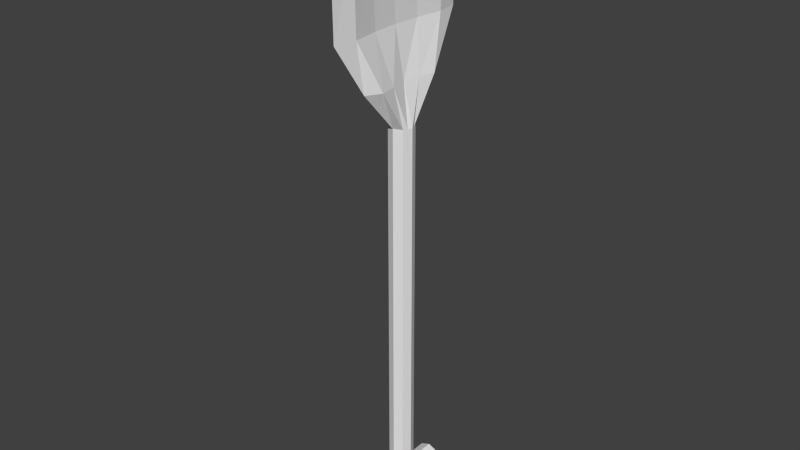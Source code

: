 # Source: Model_Source.blend  (saved by Blender 2.75.0; exported with 4.5.12 LTS)
import bpy
from mathutils import Matrix  # noqa: F401  (used for matrix-valued properties, if any)

bpy.ops.wm.read_factory_settings(use_empty=True)
scene = bpy.context.scene
scene.name = 'Scene'

# ---- collections
col_collection_1 = bpy.data.collections.new('Collection 1'); scene.collection.children.link(col_collection_1)
col_collection_2 = bpy.data.collections.new('Collection 2'); scene.collection.children.link(col_collection_2)
col_collection_2.hide_render = True
col_collection_2.hide_viewport = True
col_collection_3 = bpy.data.collections.new('Collection 3'); scene.collection.children.link(col_collection_3)
col_collection_3.hide_render = True
col_collection_3.hide_viewport = True

# ---- world
world_world = bpy.data.worlds.new('World'); scene.world = world_world
world_world.color = (0.05088, 0.05088, 0.05088)
world_world.use_sun_shadow = False
world_world.sun_shadow_jitter_overblur = 0.0
world_world.cycles.sampling_method = 'MANUAL'
world_world.cycles.sample_map_resolution = 256

# ---- meshes
me_cylinder = bpy.data.meshes.new('Cylinder')
me_cylinder.from_pydata([(0.0, 0.03, -0.53), (0.0, 0.03, 0.43), (0.02121, 0.02121, -0.53), (0.02121, 0.02121, 0.43), (0.03, -1.311e-09, -0.53), (0.03, -1.311e-09, 0.43), (0.02121, -0.02121, -0.53), (0.02121, -0.02121, 0.43), (-2.623e-09, -0.03, -0.53), (-2.623e-09, -0.03, 0.43), (-0.02121, -0.02121, -0.53), (-0.02121, -0.02121, 0.43), (-0.03, 3.577e-10, -0.53), (-0.03, 3.577e-10, 0.43), (-0.02121, 0.02121, -0.53), (-0.02121, 0.02121, 0.43), (-7.318e-10, 0.1122, -0.4963), (-7.318e-10, -0.1122, -0.4963), (0.0238, 0.1122, -0.5062), (0.0238, -0.1122, -0.5062), (0.03366, 0.1122, -0.53), (0.03366, -0.1122, -0.53), (0.0238, 0.1122, -0.5538), (0.0238, -0.1122, -0.5538), (-3.674e-09, 0.1122, -0.5637), (-3.674e-09, -0.1122, -0.5637), (-0.0238, 0.1122, -0.5538), (-0.0238, -0.1122, -0.5538), (-0.03366, 0.1122, -0.53), (-0.03366, -0.1122, -0.53), (-0.0238, 0.1122, -0.5062), (-0.0238, -0.1122, -0.5062), (0.0, 0.12, 0.53), (0.02121, 0.08485, 0.53), (0.005407, -6.424e-09, 0.53), (0.02121, -0.08485, 0.53), (-1.863e-09, -0.12, 0.53), (-0.02121, -0.08485, 0.53), (-0.0422, 2.528e-10, 0.53), (-0.02121, 0.08485, 0.53), (-0.0133, 0.192, 0.65), (-0.004272, 0.1358, 0.65), (-0.01689, -1.091e-08, 0.65), (-0.004272, -0.1358, 0.65), (-0.0133, -0.192, 0.65), (-0.02815, -0.1358, 0.65), (-0.0465, -2.298e-10, 0.65), (-0.02815, 0.1358, 0.65), (-0.01496, 0.192, 0.83), (-0.008056, 0.1358, 0.83), (-0.02156, -1.091e-08, 0.83), (-0.008056, -0.1358, 0.83), (-0.01496, -0.192, 0.83), (-0.02769, -0.1358, 0.83), (-0.04516, -2.298e-10, 0.83), (-0.02769, 0.1358, 0.83), (0.0, 0.1536, 0.93), (-0.008485, 0.1086, 0.93), (-0.012, 1.766e-10, 0.93), (-0.008485, -0.1086, 0.93), (-1.863e-09, -0.1536, 0.93), (0.02561, -0.01061, -0.53), (0.02561, -0.01061, 0.43), (-0.02561, -0.01061, -0.53), (-0.02561, -0.01061, 0.43), (0.01331, -0.04243, 0.53), (-0.03166, -0.04243, 0.53), (-0.01397, -0.06788, 0.65), (-0.04342, -0.06788, 0.65), (-0.0182, -0.06788, 0.83), (-0.04252, -0.06788, 0.83), (-0.01024, -0.05431, 0.93), (0.02561, 0.01061, -0.53), (0.02561, 0.01061, 0.43), (-0.02561, 0.01061, -0.53), (-0.02561, 0.01061, 0.43), (0.01331, 0.04243, 0.53), (-0.03166, 0.04243, 0.53), (-0.01397, 0.06788, 0.65), (-0.04342, 0.06788, 0.65), (-0.0182, 0.06788, 0.83), (-0.04252, 0.06788, 0.83), (-0.01024, 0.05431, 0.93)], [], [(0, 1, 3, 2), (72, 73, 5, 4), (61, 62, 7, 6), (6, 7, 9, 8), (8, 9, 11, 10), (63, 64, 13, 12), (14, 15, 1, 0), (74, 75, 15, 14), (16, 17, 19, 18), (18, 19, 21, 20), (20, 21, 23, 22), (22, 23, 25, 24), (24, 25, 27, 26), (26, 27, 29, 28), (19, 17, 31, 29, 27, 25, 23, 21), (30, 31, 17, 16), (28, 29, 31, 30), (16, 18, 20, 22, 24, 26, 28, 30), (9, 7, 35, 36), (75, 13, 38, 77), (73, 3, 33, 76), (11, 9, 36, 37), (1, 15, 39, 32), (3, 1, 32, 33), (62, 5, 34, 65), (64, 11, 37, 66), (32, 39, 47, 40), (66, 37, 45, 68), (36, 35, 43, 44), (76, 33, 41, 78), (77, 38, 46, 79), (37, 36, 44, 45), (65, 34, 42, 67), (33, 32, 40, 41), (45, 44, 52, 53), (67, 42, 50, 69), (41, 40, 48, 49), (40, 47, 55, 48), (68, 45, 53, 70), (44, 43, 51, 52), (78, 41, 49, 80), (79, 46, 54, 81), (81, 54, 58, 82), (69, 50, 58, 71), (49, 48, 56, 57), (53, 52, 60, 59), (70, 53, 59, 71), (52, 51, 59, 60), (80, 49, 57, 82), (48, 55, 57, 56), (54, 70, 71, 58), (51, 69, 71, 59), (46, 68, 70, 54), (43, 67, 69, 51), (35, 65, 67, 43), (38, 66, 68, 46), (13, 64, 66, 38), (7, 62, 65, 35), (10, 11, 64, 63), (4, 5, 62, 61), (50, 80, 82, 58), (55, 81, 82, 57), (47, 79, 81, 55), (42, 78, 80, 50), (39, 77, 79, 47), (34, 76, 78, 42), (5, 73, 76, 34), (15, 75, 77, 39), (12, 13, 75, 74), (2, 3, 73, 72)])
_uv = me_cylinder.uv_layers.new(name='UVMap')
_uv.uv.foreach_set('vector', [0.543, 0.45, 0.643, 0.45, 0.643, 0.55, 0.543, 0.55, 0.543, 0.5, 0.643, 0.5, 0.643, 0.55, 0.543, 0.55, 0.543, 0.5, 0.643, 0.5, 0.643, 0.55, 0.543, 0.55, 0.543, 0.45, 0.643, 0.45, 0.643, 0.55, 0.543, 0.55, 0.543, 0.45, 0.643, 0.45, 0.643, 0.55, 0.543, 0.55, 0.543, 0.5, 0.643, 0.5, 0.643, 0.55, 0.543, 0.55, 0.543, 0.45, 0.643, 0.45, 0.643, 0.55, 0.543, 0.55, 0.543, 0.5, 0.643, 0.5, 0.643, 0.55, 0.543, 0.55, 0.543, 0.45, 0.643, 0.45, 0.643, 0.55, 0.543, 0.55, 0.543, 0.45, 0.643, 0.45, 0.643, 0.55, 0.543, 0.55, 0.543, 0.45, 0.643, 0.45, 0.643, 0.55, 0.543, 0.55, 0.543, 0.45, 0.643, 0.45, 0.643, 0.55, 0.543, 0.55, 0.543, 0.45, 0.643, 0.45, 0.643, 0.55, 0.543, 0.55, 0.543, 0.45, 0.643, 0.45, 0.643, 0.55, 0.543, 0.55, 0.1373, 0.5624, 0.1726, 0.5478, 0.1873, 0.5124, 0.1726, 0.477, 0.1373, 0.4624, 0.1019, 0.477, 0.08725, 0.5124, 0.1019, 0.5478, 0.543, 0.45, 0.643, 0.45, 0.643, 0.55, 0.543, 0.55, 0.543, 0.45, 0.643, 0.45, 0.643, 0.55, 0.543, 0.55, 0.1373, 0.5624, 0.1726, 0.5478, 0.1873, 0.5124, 0.1726, 0.477, 0.1373, 0.4624, 0.1019, 0.477, 0.08725, 0.5124, 0.1019, 0.5478, 0.643, 0.55, 0.643, 0.45, 0.643, 0.45, 0.643, 0.55, 0.643, 0.5, 0.643, 0.45, 0.643, 0.45, 0.643, 0.5, 0.643, 0.5, 0.643, 0.45, 0.643, 0.45, 0.643, 0.5, 0.643, 0.55, 0.643, 0.45, 0.643, 0.45, 0.643, 0.55, 0.643, 0.55, 0.643, 0.45, 0.643, 0.45, 0.643, 0.55, 0.643, 0.55, 0.643, 0.45, 0.643, 0.45, 0.643, 0.55, 0.643, 0.5, 0.643, 0.45, 0.643, 0.45, 0.643, 0.5, 0.643, 0.5, 0.643, 0.45, 0.643, 0.45, 0.643, 0.5, 0.643, 0.55, 0.643, 0.45, 0.643, 0.45, 0.643, 0.55, 0.643, 0.5, 0.643, 0.45, 0.643, 0.45, 0.643, 0.5, 0.643, 0.55, 0.643, 0.45, 0.643, 0.45, 0.643, 0.55, 0.643, 0.5, 0.643, 0.45, 0.643, 0.45, 0.643, 0.5, 0.643, 0.5, 0.643, 0.45, 0.643, 0.45, 0.643, 0.5, 0.643, 0.55, 0.643, 0.45, 0.643, 0.45, 0.643, 0.55, 0.643, 0.5, 0.643, 0.45, 0.643, 0.45, 0.643, 0.5, 0.643, 0.55, 0.643, 0.45, 0.643, 0.45, 0.643, 0.55, 0.643, 0.55, 0.643, 0.45, 0.643, 0.45, 0.643, 0.55, 0.643, 0.5, 0.643, 0.45, 0.643, 0.45, 0.643, 0.5, 0.643, 0.55, 0.643, 0.45, 0.643, 0.45, 0.643, 0.55, 0.643, 0.55, 0.643, 0.45, 0.643, 0.45, 0.643, 0.55, 0.643, 0.5, 0.643, 0.45, 0.643, 0.45, 0.643, 0.5, 0.643, 0.55, 0.643, 0.45, 0.643, 0.45, 0.643, 0.55, 0.643, 0.5, 0.643, 0.45, 0.643, 0.45, 0.643, 0.5, 0.643, 0.5, 0.643, 0.45, 0.643, 0.45, 0.643, 0.5, 0.643, 0.5, 0.643, 0.45, 0.643, 0.45, 0.643, 0.5, 0.643, 0.5, 0.643, 0.45, 0.643, 0.45, 0.643, 0.5, 0.643, 0.55, 0.643, 0.45, 0.643, 0.45, 0.643, 0.55, 0.643, 0.55, 0.643, 0.45, 0.643, 0.45, 0.643, 0.55, 0.643, 0.5, 0.643, 0.45, 0.643, 0.45, 0.643, 0.5, 0.643, 0.55, 0.643, 0.45, 0.643, 0.45, 0.643, 0.55, 0.643, 0.5, 0.643, 0.45, 0.643, 0.45, 0.643, 0.5, 0.643, 0.55, 0.643, 0.45, 0.643, 0.45, 0.643, 0.55, 0.643, 0.55, 0.643, 0.5, 0.643, 0.5, 0.643, 0.55, 0.643, 0.55, 0.643, 0.5, 0.643, 0.5, 0.643, 0.55, 0.643, 0.55, 0.643, 0.5, 0.643, 0.5, 0.643, 0.55, 0.643, 0.55, 0.643, 0.5, 0.643, 0.5, 0.643, 0.55, 0.643, 0.55, 0.643, 0.5, 0.643, 0.5, 0.643, 0.55, 0.643, 0.55, 0.643, 0.5, 0.643, 0.5, 0.643, 0.55, 0.643, 0.55, 0.643, 0.5, 0.643, 0.5, 0.643, 0.55, 0.643, 0.55, 0.643, 0.5, 0.643, 0.5, 0.643, 0.55, 0.543, 0.45, 0.643, 0.45, 0.643, 0.5, 0.543, 0.5, 0.543, 0.45, 0.643, 0.45, 0.643, 0.5, 0.543, 0.5, 0.643, 0.55, 0.643, 0.5, 0.643, 0.5, 0.643, 0.55, 0.643, 0.55, 0.643, 0.5, 0.643, 0.5, 0.643, 0.55, 0.643, 0.55, 0.643, 0.5, 0.643, 0.5, 0.643, 0.55, 0.643, 0.55, 0.643, 0.5, 0.643, 0.5, 0.643, 0.55, 0.643, 0.55, 0.643, 0.5, 0.643, 0.5, 0.643, 0.55, 0.643, 0.55, 0.643, 0.5, 0.643, 0.5, 0.643, 0.55, 0.643, 0.55, 0.643, 0.5, 0.643, 0.5, 0.643, 0.55, 0.643, 0.55, 0.643, 0.5, 0.643, 0.5, 0.643, 0.55, 0.543, 0.45, 0.643, 0.45, 0.643, 0.5, 0.543, 0.5, 0.543, 0.45, 0.643, 0.45, 0.643, 0.5, 0.543, 0.5])
me_cylinder.use_remesh_preserve_volume = False
me_cylinder.use_remesh_preserve_attributes = False
me_cylinder.use_mirror_vertex_groups = False
me_cylinder.update()
me_cylinder_001 = bpy.data.meshes.new('Cylinder.001')
me_cylinder_001.from_pydata([(0.02635, 0.02116, -0.53), (0.004043, -0.03309, -0.53), (0.02465, -0.01722, 0.4433), (-0.02923, -0.005969, 0.4223), (-7.318e-10, 0.1122, -0.4963), (-7.318e-10, -0.1122, -0.4963), (0.0238, 0.1122, -0.5062), (0.0238, -0.1122, -0.5062), (0.03366, 0.1122, -0.53), (0.03366, -0.1122, -0.53), (0.0238, 0.1122, -0.5538), (0.0238, -0.1122, -0.5538), (-3.674e-09, 0.1122, -0.5637), (-3.674e-09, -0.1122, -0.5637), (-0.0238, 0.1122, -0.5538), (-0.0238, -0.1122, -0.5538), (-0.03366, 0.1122, -0.53), (-0.03366, -0.1122, -0.53), (-0.0238, 0.1122, -0.5062), (-0.0238, -0.1122, -0.5062), (-0.0097, 0.1927, 0.6429), (-0.0097, -0.1927, 0.6429), (-0.02799, -1.848e-08, 0.6476), (-0.009575, -0.1926, 0.9275), (-0.0302, 0.006028, -0.53), (0.02018, 0.02852, 0.4475), (-0.0505, -2.026e-11, 0.839), (-0.00911, 0.2013, 0.9185)], [], [(25, 2, 0), (2, 3, 1), (6, 4, 5, 7), (8, 6, 7, 9), (10, 8, 9, 11), (12, 10, 11, 13), (12, 13, 15, 14), (14, 15, 17, 16), (18, 19, 5, 4), (7, 5, 19, 17, 15, 13, 11, 9), (16, 17, 19, 18), (2, 25, 20, 22), (4, 6, 8, 10, 12, 14, 16, 18), (25, 3, 20), (21, 23, 26), (20, 3, 26), (26, 23, 27), (21, 22, 23), (0, 2, 1), (21, 3, 2), (21, 2, 22), (24, 3, 25, 0), (22, 20, 27), (3, 21, 26), (1, 3, 24), (23, 22, 27), (27, 20, 26)])
_uv = me_cylinder_001.uv_layers.new(name='UVMap')
_uv.uv.foreach_set('vector', [0.643, 0.4598, 0.643, 0.55, 0.543, 0.4961, 0.643, 0.45, 0.643, 0.55, 0.543, 0.4885, 0.543, 0.55, 0.543, 0.45, 0.643, 0.45, 0.643, 0.55, 0.543, 0.55, 0.543, 0.45, 0.643, 0.45, 0.643, 0.55, 0.543, 0.55, 0.543, 0.45, 0.643, 0.45, 0.643, 0.55, 0.543, 0.55, 0.543, 0.45, 0.643, 0.45, 0.643, 0.55, 0.543, 0.45, 0.643, 0.45, 0.643, 0.55, 0.543, 0.55, 0.543, 0.45, 0.643, 0.45, 0.643, 0.55, 0.543, 0.55, 0.543, 0.45, 0.643, 0.45, 0.643, 0.55, 0.543, 0.55, 0.1373, 0.5624, 0.1726, 0.5478, 0.1873, 0.5124, 0.1726, 0.477, 0.1373, 0.4624, 0.1019, 0.477, 0.08725, 0.5124, 0.1019, 0.5478, 0.543, 0.45, 0.643, 0.45, 0.643, 0.55, 0.543, 0.55, 0.643, 0.55, 0.643, 0.4598, 0.643, 0.4502, 0.643, 0.5351, 0.1373, 0.5624, 0.1726, 0.5478, 0.1873, 0.5124, 0.1726, 0.477, 0.1373, 0.4624, 0.1019, 0.477, 0.08725, 0.5124, 0.1019, 0.5478, 0.643, 0.55, 0.643, 0.45, 0.643, 0.5466, 0.643, 0.4576, 0.643, 0.4494, 0.643, 0.5287, 0.643, 0.5424, 0.643, 0.5101, 0.643, 0.4872, 0.643, 0.4872, 0.643, 0.4909, 0.643, 0.4844, 0.643, 0.5498, 0.643, 0.4599, 0.643, 0.5434, 0.543, 0.45, 0.643, 0.5077, 0.543, 0.55, 0.643, 0.5303, 0.643, 0.55, 0.643, 0.45, 0.643, 0.5498, 0.643, 0.5077, 0.643, 0.4599, 0.543, 0.45, 0.643, 0.45, 0.643, 0.55, 0.543, 0.55, 0.643, 0.5351, 0.643, 0.4502, 0.643, 0.4961, 0.643, 0.5062, 0.643, 0.4576, 0.643, 0.5287, 0.543, 0.45, 0.643, 0.5062, 0.543, 0.55, 0.643, 0.5507, 0.643, 0.5351, 0.643, 0.4844, 0.643, 0.5206, 0.643, 0.5424, 0.643, 0.4872])
me_cylinder_001.use_remesh_preserve_volume = False
me_cylinder_001.use_remesh_preserve_attributes = False
me_cylinder_001.use_mirror_vertex_groups = False
me_cylinder_001.update()
me_cylinder_002 = bpy.data.meshes.new('Cylinder.002')
me_cylinder_002.from_pydata([(0.02635, 0.02116, -0.53), (0.004043, -0.03309, -0.53), (-0.02923, -0.005969, 0.4123), (-7.318e-10, 0.1122, -0.4963), (-7.318e-10, -0.1122, -0.4963), (0.0238, 0.1122, -0.5062), (0.0238, -0.1122, -0.5062), (0.03366, 0.1122, -0.53), (0.03366, -0.1122, -0.53), (0.0238, 0.1122, -0.5538), (0.0238, -0.1122, -0.5538), (-3.674e-09, 0.1122, -0.5637), (-3.674e-09, -0.1122, -0.5637), (-0.0238, 0.1122, -0.5538), (-0.0238, -0.1122, -0.5538), (-0.03366, 0.1122, -0.53), (-0.03366, -0.1122, -0.53), (-0.0238, 0.1122, -0.5062), (-0.0238, -0.1122, -0.5062), (-0.0005068, 0.0482, 0.4663), (0.004852, -0.03789, 0.458), (-0.0302, 0.006028, -0.53), (-0.03762, -0.0002354, 0.8314)], [], [(19, 20, 0), (20, 2, 1), (7, 5, 6, 8), (9, 7, 8, 10), (11, 9, 10, 12), (11, 12, 14, 13), (13, 14, 16, 15), (17, 18, 4, 3), (15, 16, 18, 17), (6, 4, 18, 16, 14, 12, 10, 8), (21, 2, 19, 0), (3, 5, 7, 9, 11, 13, 15, 17), (19, 2, 22), (0, 20, 1), (5, 3, 4, 6), (2, 20, 22), (1, 2, 21), (22, 20, 19)])
_uv = me_cylinder_002.uv_layers.new(name='UVMap')
_uv.uv.foreach_set('vector', [0.643, 0.4584, 0.643, 0.55, 0.543, 0.4961, 0.643, 0.4609, 0.643, 0.55, 0.543, 0.4885, 0.543, 0.55, 0.543, 0.45, 0.643, 0.45, 0.643, 0.55, 0.543, 0.55, 0.543, 0.45, 0.643, 0.45, 0.643, 0.55, 0.543, 0.55, 0.543, 0.45, 0.643, 0.45, 0.643, 0.55, 0.543, 0.45, 0.643, 0.45, 0.643, 0.55, 0.543, 0.55, 0.543, 0.45, 0.643, 0.45, 0.643, 0.55, 0.543, 0.55, 0.543, 0.45, 0.643, 0.45, 0.643, 0.55, 0.543, 0.55, 0.543, 0.45, 0.643, 0.45, 0.643, 0.55, 0.543, 0.55, 0.1373, 0.5624, 0.1726, 0.5478, 0.1873, 0.5124, 0.1726, 0.477, 0.1373, 0.4624, 0.1019, 0.477, 0.08725, 0.5124, 0.1019, 0.5478, 0.543, 0.45, 0.643, 0.45, 0.643, 0.5495, 0.543, 0.55, 0.1373, 0.5624, 0.1726, 0.5478, 0.1873, 0.5124, 0.1726, 0.477, 0.1373, 0.4624, 0.1019, 0.477, 0.08725, 0.5124, 0.1019, 0.5478, 0.643, 0.5424, 0.643, 0.5101, 0.643, 0.4887, 0.543, 0.45, 0.643, 0.5134, 0.543, 0.55, 0.543, 0.55, 0.543, 0.45, 0.643, 0.45, 0.643, 0.55, 0.643, 0.5062, 0.643, 0.4576, 0.643, 0.5269, 0.543, 0.45, 0.643, 0.5062, 0.543, 0.55, 0.643, 0.5125, 0.643, 0.55, 0.643, 0.4584])
me_cylinder_002.use_remesh_preserve_volume = False
me_cylinder_002.use_remesh_preserve_attributes = False
me_cylinder_002.use_mirror_vertex_groups = False
me_cylinder_002.update()

# ---- objects
ob_model_0 = bpy.data.objects.new('Model_0', me_cylinder)
ob_model_1 = bpy.data.objects.new('Model_1', me_cylinder_001)
ob_model_2 = bpy.data.objects.new('Model_2', me_cylinder_002)

# ---- transforms, parenting, visibility, modifiers, constraints
ob_model_0.location = (0.0, 0.0, 0.0)
ob_model_0.lineart.crease_threshold = 0.0
ob_model_1.location = (0.0, 0.0, 0.0)
ob_model_1.lineart.crease_threshold = 0.0
ob_model_2.location = (0.0, 0.0, 0.0)
ob_model_2.lineart.crease_threshold = 0.0

# ---- collection membership
col_collection_1.objects.link(ob_model_0)
col_collection_2.objects.link(ob_model_1)
col_collection_3.objects.link(ob_model_2)

# ---- scene / render settings (as saved in the file)
scene.frame_start = 1; scene.frame_end = 250; scene.frame_set(1)
scene.render.engine = 'BLENDER_EEVEE_NEXT'
scene.render.resolution_percentage = 50
scene.render.dither_intensity = 0.0
scene.cycles.use_denoising = False
scene.cycles.samples = 10
scene.cycles.sampling_pattern = 'TABULATED_SOBOL'
scene.cycles.light_sampling_threshold = 0.0
scene.cycles.use_adaptive_sampling = False
scene.cycles.use_light_tree = False
scene.cycles.blur_glossy = 0.0
scene.cycles.pixel_filter_type = 'GAUSSIAN'
scene.cycles.sample_clamp_indirect = 0.0
scene.view_settings.view_transform = 'Standard'
bpy.context.view_layer.update()

# ---- added for rendering (the .blend has no active camera and no usable light): camera, sun
cam_auto = bpy.data.cameras.new('AutoCamera')
cam_auto.lens = 50.0
cam_auto.sensor_width = 36.0
cam_auto.clip_end = 1000.0
ob_auto_camera = bpy.data.objects.new('AutoCamera', cam_auto)
scene.collection.objects.link(ob_auto_camera)
ob_auto_camera.location = (1.42293, -1.71331, 1.32825)
ob_auto_camera.rotation_euler = (1.09748, -7.21219e-08, 0.694738)
scene.camera = ob_auto_camera
light_auto_sun = bpy.data.lights.new('AutoSun', 'SUN')
light_auto_sun.energy = 3.0
light_auto_sun.angle = 0.0523599
ob_auto_sun = bpy.data.objects.new('AutoSun', light_auto_sun)
scene.collection.objects.link(ob_auto_sun)
ob_auto_sun.rotation_euler = (0.872665, 0.174533, 0.523599)
bpy.context.view_layer.update()
